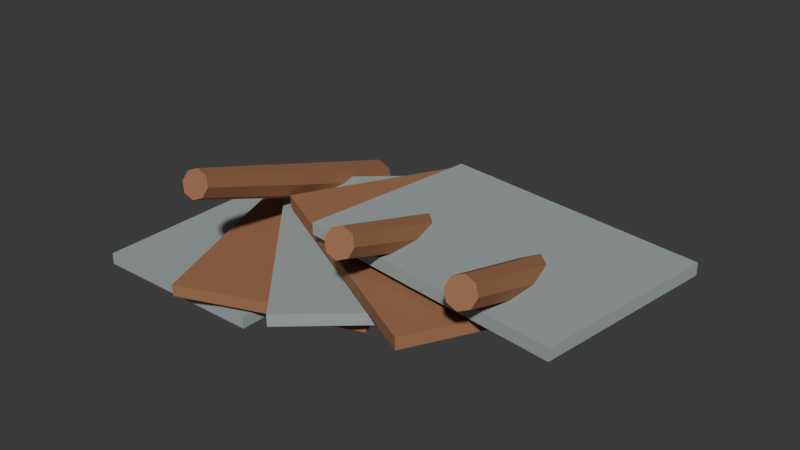 # Source: scrap_heap.blend  (saved by Blender 5.2.45; exported with 4.5.12 LTS)
import bpy
from mathutils import Matrix  # noqa: F401  (used for matrix-valued properties, if any)

bpy.ops.wm.read_factory_settings(use_empty=True)
scene = bpy.context.scene
scene.name = 'Scene'

# ---- collections
col_collection = bpy.data.collections.new('Collection'); scene.collection.children.link(col_collection)
col_abandoned_a = bpy.data.collections.new('abandoned_a'); scene.collection.children.link(col_abandoned_a)
col_abandoned_b = bpy.data.collections.new('abandoned_b'); scene.collection.children.link(col_abandoned_b)
col_shed_a = bpy.data.collections.new('shed_a'); scene.collection.children.link(col_shed_a)
col_shed_b = bpy.data.collections.new('shed_b'); scene.collection.children.link(col_shed_b)
col_rusty_barrel = bpy.data.collections.new('rusty_barrel'); scene.collection.children.link(col_rusty_barrel)
col_tyre_stack = bpy.data.collections.new('tyre_stack'); scene.collection.children.link(col_tyre_stack)
col_broken_bench = bpy.data.collections.new('broken_bench'); scene.collection.children.link(col_broken_bench)
col_wooden_pallet = bpy.data.collections.new('wooden_pallet'); scene.collection.children.link(col_wooden_pallet)
col_scrap_heap = bpy.data.collections.new('scrap_heap'); scene.collection.children.link(col_scrap_heap)

# ---- materials (node trees are filled in below, after node groups)
mat_painted_plaster__timber_and_foliage___vertex_colours = bpy.data.materials.new('Painted plaster, timber and foliage - vertex colours')
mat_painted_plaster__timber_and_foliage___vertex_colours.diffuse_color = (0.6, 0.6, 0.6, 1.0)

# ---- material node trees
mat_painted_plaster__timber_and_foliage___vertex_colours.use_nodes = True; mat_painted_plaster__timber_and_foliage___vertex_colours.node_tree.nodes.clear()
_N = mat_painted_plaster__timber_and_foliage___vertex_colours.node_tree.nodes; _L = mat_painted_plaster__timber_and_foliage___vertex_colours.node_tree.links
n0 = _N.new('ShaderNodeBsdfPrincipled'); n0.name = 'Principled BSDF'; n0.location = (-200, 100)
n0.inputs[2].default_value = 0.82
n0.inputs[10].default_value = 0.005
n1 = _N.new('ShaderNodeOutputMaterial'); n1.name = 'Material Output'; n1.location = (200, 100)
n2 = _N.new('ShaderNodeVertexColor'); n2.name = 'Color Attribute'; n2.location = (0, 0)
n2.layer_name = 'Color'
_L.new(n0.outputs[0], n1.inputs[0])
_L.new(n2.outputs[0], n0.inputs[0])
n1.is_active_output = True

# ---- world
world_world = bpy.data.worlds.new('World'); scene.world = world_world
world_world.use_nodes = True; world_world.node_tree.nodes.clear()
_N = world_world.node_tree.nodes; _L = world_world.node_tree.links
n0 = _N.new('ShaderNodeOutputWorld'); n0.name = 'World Output'; n0.location = (200, 100)
n1 = _N.new('ShaderNodeBackground'); n1.name = 'Background'; n1.location = (-200, 100)
n1.inputs[0].default_value = (0.05088, 0.05088, 0.05088, 1.0)
_L.new(n1.outputs[0], n0.inputs[0])
n0.is_active_output = True
world_world.color = (0.05088, 0.05088, 0.05088)
world_world.sun_shadow_jitter_overblur = 0.0

# ---- meshes
me_cube_185 = bpy.data.meshes.new('Cube.185')
me_cube_185.from_pydata([(-0.275, -0.4, -0.0175), (-0.275, -0.4, 0.0175), (-0.275, 0.4, -0.0175), (-0.275, 0.4, 0.0175), (0.275, -0.4, -0.0175), (0.275, -0.4, 0.0175), (0.275, 0.4, -0.0175), (0.275, 0.4, 0.0175)], [], [(0, 1, 3, 2), (2, 3, 7, 6), (6, 7, 5, 4), (4, 5, 1, 0), (2, 6, 4, 0), (7, 3, 1, 5)])
_uv = me_cube_185.uv_layers.new(name='UVMap')
_uv.uv.foreach_set('vector', [0.375, 0.0, 0.625, 0.0, 0.625, 0.25, 0.375, 0.25, 0.375, 0.25, 0.625, 0.25, 0.625, 0.5, 0.375, 0.5, 0.375, 0.5, 0.625, 0.5, 0.625, 0.75, 0.375, 0.75, 0.375, 0.75, 0.625, 0.75, 0.625, 1.0, 0.375, 1.0, 0.125, 0.5, 0.375, 0.5, 0.375, 0.75, 0.125, 0.75, 0.625, 0.5, 0.875, 0.5, 0.875, 0.75, 0.625, 0.75])
_ca = me_cube_185.color_attributes.new('Color', 'BYTE_COLOR', 'CORNER')
_ca.data.foreach_set('color', [0.3419, 0.3916, 0.3813, 0.0, 0.3419, 0.3916, 0.3813, 0.0, 0.3419, 0.3916, 0.3813, 0.0, 0.3419, 0.3916, 0.3813, 0.0, 0.3419, 0.3916, 0.3813, 0.0, 0.3419, 0.3916, 0.3813, 0.0, 0.3419, 0.3916, 0.3813, 0.0, 0.3419, 0.3916, 0.3813, 0.0, 0.3419, 0.3916, 0.3813, 0.0, 0.3419, 0.3916, 0.3813, 0.0, 0.3419, 0.3916, 0.3813, 0.0, 0.3419, 0.3916, 0.3813, 0.0, 0.3419, 0.3916, 0.3813, 0.0, 0.3419, 0.3916, 0.3813, 0.0, 0.3419, 0.3916, 0.3813, 0.0, 0.3419, 0.3916, 0.3813, 0.0, 0.3419, 0.3916, 0.3813, 0.0, 0.3419, 0.3916, 0.3813, 0.0, 0.3419, 0.3916, 0.3813, 0.0, 0.3419, 0.3916, 0.3813, 0.0, 0.3419, 0.3916, 0.3813, 0.0, 0.3419, 0.3916, 0.3813, 0.0, 0.3419, 0.3916, 0.3813, 0.0, 0.3419, 0.3916, 0.3813, 0.0])
me_cube_185.materials.append(mat_painted_plaster__timber_and_foliage___vertex_colours)
me_cube_185.update()
me_cube_186 = bpy.data.meshes.new('Cube.186')
me_cube_186.from_pydata([(-0.275, -0.4, -0.0175), (-0.275, -0.4, 0.0175), (-0.275, 0.4, -0.0175), (-0.275, 0.4, 0.0175), (0.275, -0.4, -0.0175), (0.275, -0.4, 0.0175), (0.275, 0.4, -0.0175), (0.275, 0.4, 0.0175)], [], [(0, 1, 3, 2), (2, 3, 7, 6), (6, 7, 5, 4), (4, 5, 1, 0), (2, 6, 4, 0), (7, 3, 1, 5)])
_uv = me_cube_186.uv_layers.new(name='UVMap')
_uv.uv.foreach_set('vector', [0.375, 0.0, 0.625, 0.0, 0.625, 0.25, 0.375, 0.25, 0.375, 0.25, 0.625, 0.25, 0.625, 0.5, 0.375, 0.5, 0.375, 0.5, 0.625, 0.5, 0.625, 0.75, 0.375, 0.75, 0.375, 0.75, 0.625, 0.75, 0.625, 1.0, 0.375, 1.0, 0.125, 0.5, 0.375, 0.5, 0.375, 0.75, 0.125, 0.75, 0.625, 0.5, 0.875, 0.5, 0.875, 0.75, 0.625, 0.75])
_ca = me_cube_186.color_attributes.new('Color', 'BYTE_COLOR', 'CORNER')
_ca.data.foreach_set('color', [0.3515, 0.159, 0.07421, 0.0, 0.3515, 0.159, 0.07421, 0.0, 0.3515, 0.159, 0.07421, 0.0, 0.3515, 0.159, 0.07421, 0.0, 0.3515, 0.159, 0.07421, 0.0, 0.3515, 0.159, 0.07421, 0.0, 0.3515, 0.159, 0.07421, 0.0, 0.3515, 0.159, 0.07421, 0.0, 0.3515, 0.159, 0.07421, 0.0, 0.3515, 0.159, 0.07421, 0.0, 0.3515, 0.159, 0.07421, 0.0, 0.3515, 0.159, 0.07421, 0.0, 0.3515, 0.159, 0.07421, 0.0, 0.3515, 0.159, 0.07421, 0.0, 0.3515, 0.159, 0.07421, 0.0, 0.3515, 0.159, 0.07421, 0.0, 0.3515, 0.159, 0.07421, 0.0, 0.3515, 0.159, 0.07421, 0.0, 0.3515, 0.159, 0.07421, 0.0, 0.3515, 0.159, 0.07421, 0.0, 0.3515, 0.159, 0.07421, 0.0, 0.3515, 0.159, 0.07421, 0.0, 0.3515, 0.159, 0.07421, 0.0, 0.3515, 0.159, 0.07421, 0.0])
me_cube_186.materials.append(mat_painted_plaster__timber_and_foliage___vertex_colours)
me_cube_186.update()
me_cube_187 = bpy.data.meshes.new('Cube.187')
me_cube_187.from_pydata([(-0.275, -0.4, -0.0175), (-0.275, -0.4, 0.0175), (-0.275, 0.4, -0.0175), (-0.275, 0.4, 0.0175), (0.275, -0.4, -0.0175), (0.275, -0.4, 0.0175), (0.275, 0.4, -0.0175), (0.275, 0.4, 0.0175)], [], [(0, 1, 3, 2), (2, 3, 7, 6), (6, 7, 5, 4), (4, 5, 1, 0), (2, 6, 4, 0), (7, 3, 1, 5)])
_uv = me_cube_187.uv_layers.new(name='UVMap')
_uv.uv.foreach_set('vector', [0.375, 0.0, 0.625, 0.0, 0.625, 0.25, 0.375, 0.25, 0.375, 0.25, 0.625, 0.25, 0.625, 0.5, 0.375, 0.5, 0.375, 0.5, 0.625, 0.5, 0.625, 0.75, 0.375, 0.75, 0.375, 0.75, 0.625, 0.75, 0.625, 1.0, 0.375, 1.0, 0.125, 0.5, 0.375, 0.5, 0.375, 0.75, 0.125, 0.75, 0.625, 0.5, 0.875, 0.5, 0.875, 0.75, 0.625, 0.75])
_ca = me_cube_187.color_attributes.new('Color', 'BYTE_COLOR', 'CORNER')
_ca.data.foreach_set('color', [0.3419, 0.3916, 0.3813, 0.0, 0.3419, 0.3916, 0.3813, 0.0, 0.3419, 0.3916, 0.3813, 0.0, 0.3419, 0.3916, 0.3813, 0.0, 0.3419, 0.3916, 0.3813, 0.0, 0.3419, 0.3916, 0.3813, 0.0, 0.3419, 0.3916, 0.3813, 0.0, 0.3419, 0.3916, 0.3813, 0.0, 0.3419, 0.3916, 0.3813, 0.0, 0.3419, 0.3916, 0.3813, 0.0, 0.3419, 0.3916, 0.3813, 0.0, 0.3419, 0.3916, 0.3813, 0.0, 0.3419, 0.3916, 0.3813, 0.0, 0.3419, 0.3916, 0.3813, 0.0, 0.3419, 0.3916, 0.3813, 0.0, 0.3419, 0.3916, 0.3813, 0.0, 0.3419, 0.3916, 0.3813, 0.0, 0.3419, 0.3916, 0.3813, 0.0, 0.3419, 0.3916, 0.3813, 0.0, 0.3419, 0.3916, 0.3813, 0.0, 0.3419, 0.3916, 0.3813, 0.0, 0.3419, 0.3916, 0.3813, 0.0, 0.3419, 0.3916, 0.3813, 0.0, 0.3419, 0.3916, 0.3813, 0.0])
me_cube_187.materials.append(mat_painted_plaster__timber_and_foliage___vertex_colours)
me_cube_187.update()
me_cube_188 = bpy.data.meshes.new('Cube.188')
me_cube_188.from_pydata([(-0.275, -0.4, -0.0175), (-0.275, -0.4, 0.0175), (-0.275, 0.4, -0.0175), (-0.275, 0.4, 0.0175), (0.275, -0.4, -0.0175), (0.275, -0.4, 0.0175), (0.275, 0.4, -0.0175), (0.275, 0.4, 0.0175)], [], [(0, 1, 3, 2), (2, 3, 7, 6), (6, 7, 5, 4), (4, 5, 1, 0), (2, 6, 4, 0), (7, 3, 1, 5)])
_uv = me_cube_188.uv_layers.new(name='UVMap')
_uv.uv.foreach_set('vector', [0.375, 0.0, 0.625, 0.0, 0.625, 0.25, 0.375, 0.25, 0.375, 0.25, 0.625, 0.25, 0.625, 0.5, 0.375, 0.5, 0.375, 0.5, 0.625, 0.5, 0.625, 0.75, 0.375, 0.75, 0.375, 0.75, 0.625, 0.75, 0.625, 1.0, 0.375, 1.0, 0.125, 0.5, 0.375, 0.5, 0.375, 0.75, 0.125, 0.75, 0.625, 0.5, 0.875, 0.5, 0.875, 0.75, 0.625, 0.75])
_ca = me_cube_188.color_attributes.new('Color', 'BYTE_COLOR', 'CORNER')
_ca.data.foreach_set('color', [0.3515, 0.159, 0.07421, 0.0, 0.3515, 0.159, 0.07421, 0.0, 0.3515, 0.159, 0.07421, 0.0, 0.3515, 0.159, 0.07421, 0.0, 0.3515, 0.159, 0.07421, 0.0, 0.3515, 0.159, 0.07421, 0.0, 0.3515, 0.159, 0.07421, 0.0, 0.3515, 0.159, 0.07421, 0.0, 0.3515, 0.159, 0.07421, 0.0, 0.3515, 0.159, 0.07421, 0.0, 0.3515, 0.159, 0.07421, 0.0, 0.3515, 0.159, 0.07421, 0.0, 0.3515, 0.159, 0.07421, 0.0, 0.3515, 0.159, 0.07421, 0.0, 0.3515, 0.159, 0.07421, 0.0, 0.3515, 0.159, 0.07421, 0.0, 0.3515, 0.159, 0.07421, 0.0, 0.3515, 0.159, 0.07421, 0.0, 0.3515, 0.159, 0.07421, 0.0, 0.3515, 0.159, 0.07421, 0.0, 0.3515, 0.159, 0.07421, 0.0, 0.3515, 0.159, 0.07421, 0.0, 0.3515, 0.159, 0.07421, 0.0, 0.3515, 0.159, 0.07421, 0.0])
me_cube_188.materials.append(mat_painted_plaster__timber_and_foliage___vertex_colours)
me_cube_188.update()
me_cube_189 = bpy.data.meshes.new('Cube.189')
me_cube_189.from_pydata([(-0.275, -0.4, -0.0175), (-0.275, -0.4, 0.0175), (-0.275, 0.4, -0.0175), (-0.275, 0.4, 0.0175), (0.275, -0.4, -0.0175), (0.275, -0.4, 0.0175), (0.275, 0.4, -0.0175), (0.275, 0.4, 0.0175)], [], [(0, 1, 3, 2), (2, 3, 7, 6), (6, 7, 5, 4), (4, 5, 1, 0), (2, 6, 4, 0), (7, 3, 1, 5)])
_uv = me_cube_189.uv_layers.new(name='UVMap')
_uv.uv.foreach_set('vector', [0.375, 0.0, 0.625, 0.0, 0.625, 0.25, 0.375, 0.25, 0.375, 0.25, 0.625, 0.25, 0.625, 0.5, 0.375, 0.5, 0.375, 0.5, 0.625, 0.5, 0.625, 0.75, 0.375, 0.75, 0.375, 0.75, 0.625, 0.75, 0.625, 1.0, 0.375, 1.0, 0.125, 0.5, 0.375, 0.5, 0.375, 0.75, 0.125, 0.75, 0.625, 0.5, 0.875, 0.5, 0.875, 0.75, 0.625, 0.75])
_ca = me_cube_189.color_attributes.new('Color', 'BYTE_COLOR', 'CORNER')
_ca.data.foreach_set('color', [0.3419, 0.3916, 0.3813, 0.0, 0.3419, 0.3916, 0.3813, 0.0, 0.3419, 0.3916, 0.3813, 0.0, 0.3419, 0.3916, 0.3813, 0.0, 0.3419, 0.3916, 0.3813, 0.0, 0.3419, 0.3916, 0.3813, 0.0, 0.3419, 0.3916, 0.3813, 0.0, 0.3419, 0.3916, 0.3813, 0.0, 0.3419, 0.3916, 0.3813, 0.0, 0.3419, 0.3916, 0.3813, 0.0, 0.3419, 0.3916, 0.3813, 0.0, 0.3419, 0.3916, 0.3813, 0.0, 0.3419, 0.3916, 0.3813, 0.0, 0.3419, 0.3916, 0.3813, 0.0, 0.3419, 0.3916, 0.3813, 0.0, 0.3419, 0.3916, 0.3813, 0.0, 0.3419, 0.3916, 0.3813, 0.0, 0.3419, 0.3916, 0.3813, 0.0, 0.3419, 0.3916, 0.3813, 0.0, 0.3419, 0.3916, 0.3813, 0.0, 0.3419, 0.3916, 0.3813, 0.0, 0.3419, 0.3916, 0.3813, 0.0, 0.3419, 0.3916, 0.3813, 0.0, 0.3419, 0.3916, 0.3813, 0.0])
me_cube_189.materials.append(mat_painted_plaster__timber_and_foliage___vertex_colours)
me_cube_189.update()
me_cone_043 = bpy.data.meshes.new('Cone.043')
me_cone_043.from_pydata([(0.0, 0.06, -0.4587), (0.0, 0.042, 0.4587), (0.04243, 0.04243, -0.4587), (0.0297, 0.0297, 0.4587), (0.06, 0.0, -0.4587), (0.042, 0.0, 0.4587), (0.04243, -0.04243, -0.4587), (0.0297, -0.0297, 0.4587), (0.0, -0.06, -0.4587), (0.0, -0.042, 0.4587), (-0.04243, -0.04243, -0.4587), (-0.0297, -0.0297, 0.4587), (-0.06, 0.0, -0.4587), (-0.042, 0.0, 0.4587), (-0.04243, 0.04243, -0.4587), (-0.0297, 0.0297, 0.4587)], [], [(0, 1, 3, 2), (2, 3, 5, 4), (4, 5, 7, 6), (6, 7, 9, 8), (8, 9, 11, 10), (10, 11, 13, 12), (3, 1, 15, 13, 11, 9, 7, 5), (12, 13, 15, 14), (14, 15, 1, 0), (0, 2, 4, 6, 8, 10, 12, 14)])
_uv = me_cone_043.uv_layers.new(name='UVMap')
_uv.uv.foreach_set('vector', [1.0, 0.5, 1.0, 1.0, 0.875, 1.0, 0.875, 0.5, 0.875, 0.5, 0.875, 1.0, 0.75, 1.0, 0.75, 0.5, 0.75, 0.5, 0.75, 1.0, 0.625, 1.0, 0.625, 0.5, 0.625, 0.5, 0.625, 1.0, 0.5, 1.0, 0.5, 0.5, 0.5, 0.5, 0.5, 1.0, 0.375, 1.0, 0.375, 0.5, 0.375, 0.5, 0.375, 1.0, 0.25, 1.0, 0.25, 0.5, 0.4197, 0.4197, 0.25, 0.49, 0.08029, 0.4197, 0.01, 0.25, 0.08029, 0.08029, 0.25, 0.01, 0.4197, 0.08029, 0.49, 0.25, 0.25, 0.5, 0.25, 1.0, 0.125, 1.0, 0.125, 0.5, 0.125, 0.5, 0.125, 1.0, 0.0, 1.0, 0.0, 0.5, 0.75, 0.49, 0.9197, 0.4197, 0.99, 0.25, 0.9197, 0.08029, 0.75, 0.01, 0.5803, 0.08029, 0.51, 0.25, 0.5803, 0.4197])
_ca = me_cone_043.color_attributes.new('Color', 'BYTE_COLOR', 'CORNER')
_ca.data.foreach_set('color', [0.3515, 0.159, 0.07421, 0.0, 0.3515, 0.159, 0.07421, 0.0, 0.3515, 0.159, 0.07421, 0.0, 0.3515, 0.159, 0.07421, 0.0, 0.3515, 0.159, 0.07421, 0.0, 0.3515, 0.159, 0.07421, 0.0, 0.3515, 0.159, 0.07421, 0.0, 0.3515, 0.159, 0.07421, 0.0, 0.3515, 0.159, 0.07421, 0.0, 0.3515, 0.159, 0.07421, 0.0, 0.3515, 0.159, 0.07421, 0.0, 0.3515, 0.159, 0.07421, 0.0, 0.3515, 0.159, 0.07421, 0.0, 0.3515, 0.159, 0.07421, 0.0, 0.3515, 0.159, 0.07421, 0.0, 0.3515, 0.159, 0.07421, 0.0, 0.3515, 0.159, 0.07421, 0.0, 0.3515, 0.159, 0.07421, 0.0, 0.3515, 0.159, 0.07421, 0.0, 0.3515, 0.159, 0.07421, 0.0, 0.3515, 0.159, 0.07421, 0.0, 0.3515, 0.159, 0.07421, 0.0, 0.3515, 0.159, 0.07421, 0.0, 0.3515, 0.159, 0.07421, 0.0, 0.3515, 0.159, 0.07421, 0.0, 0.3515, 0.159, 0.07421, 0.0, 0.3515, 0.159, 0.07421, 0.0, 0.3515, 0.159, 0.07421, 0.0, 0.3515, 0.159, 0.07421, 0.0, 0.3515, 0.159, 0.07421, 0.0, 0.3515, 0.159, 0.07421, 0.0, 0.3515, 0.159, 0.07421, 0.0, 0.3515, 0.159, 0.07421, 0.0, 0.3515, 0.159, 0.07421, 0.0, 0.3515, 0.159, 0.07421, 0.0, 0.3515, 0.159, 0.07421, 0.0, 0.3515, 0.159, 0.07421, 0.0, 0.3515, 0.159, 0.07421, 0.0, 0.3515, 0.159, 0.07421, 0.0, 0.3515, 0.159, 0.07421, 0.0, 0.3515, 0.159, 0.07421, 0.0, 0.3515, 0.159, 0.07421, 0.0, 0.3515, 0.159, 0.07421, 0.0, 0.3515, 0.159, 0.07421, 0.0, 0.3515, 0.159, 0.07421, 0.0, 0.3515, 0.159, 0.07421, 0.0, 0.3515, 0.159, 0.07421, 0.0, 0.3515, 0.159, 0.07421, 0.0])
me_cone_043.materials.append(mat_painted_plaster__timber_and_foliage___vertex_colours)
me_cone_043.update()
me_cone_044 = bpy.data.meshes.new('Cone.044')
me_cone_044.from_pydata([(0.0, 0.06, -0.4587), (0.0, 0.042, 0.4587), (0.04243, 0.04243, -0.4587), (0.0297, 0.0297, 0.4587), (0.06, 0.0, -0.4587), (0.042, 0.0, 0.4587), (0.04243, -0.04243, -0.4587), (0.0297, -0.0297, 0.4587), (0.0, -0.06, -0.4587), (0.0, -0.042, 0.4587), (-0.04243, -0.04243, -0.4587), (-0.0297, -0.0297, 0.4587), (-0.06, 0.0, -0.4587), (-0.042, 0.0, 0.4587), (-0.04243, 0.04243, -0.4587), (-0.0297, 0.0297, 0.4587)], [], [(0, 1, 3, 2), (2, 3, 5, 4), (4, 5, 7, 6), (6, 7, 9, 8), (8, 9, 11, 10), (10, 11, 13, 12), (3, 1, 15, 13, 11, 9, 7, 5), (12, 13, 15, 14), (14, 15, 1, 0), (0, 2, 4, 6, 8, 10, 12, 14)])
_uv = me_cone_044.uv_layers.new(name='UVMap')
_uv.uv.foreach_set('vector', [1.0, 0.5, 1.0, 1.0, 0.875, 1.0, 0.875, 0.5, 0.875, 0.5, 0.875, 1.0, 0.75, 1.0, 0.75, 0.5, 0.75, 0.5, 0.75, 1.0, 0.625, 1.0, 0.625, 0.5, 0.625, 0.5, 0.625, 1.0, 0.5, 1.0, 0.5, 0.5, 0.5, 0.5, 0.5, 1.0, 0.375, 1.0, 0.375, 0.5, 0.375, 0.5, 0.375, 1.0, 0.25, 1.0, 0.25, 0.5, 0.4197, 0.4197, 0.25, 0.49, 0.08029, 0.4197, 0.01, 0.25, 0.08029, 0.08029, 0.25, 0.01, 0.4197, 0.08029, 0.49, 0.25, 0.25, 0.5, 0.25, 1.0, 0.125, 1.0, 0.125, 0.5, 0.125, 0.5, 0.125, 1.0, 0.0, 1.0, 0.0, 0.5, 0.75, 0.49, 0.9197, 0.4197, 0.99, 0.25, 0.9197, 0.08029, 0.75, 0.01, 0.5803, 0.08029, 0.51, 0.25, 0.5803, 0.4197])
_ca = me_cone_044.color_attributes.new('Color', 'BYTE_COLOR', 'CORNER')
_ca.data.foreach_set('color', [0.3515, 0.159, 0.07421, 0.0, 0.3515, 0.159, 0.07421, 0.0, 0.3515, 0.159, 0.07421, 0.0, 0.3515, 0.159, 0.07421, 0.0, 0.3515, 0.159, 0.07421, 0.0, 0.3515, 0.159, 0.07421, 0.0, 0.3515, 0.159, 0.07421, 0.0, 0.3515, 0.159, 0.07421, 0.0, 0.3515, 0.159, 0.07421, 0.0, 0.3515, 0.159, 0.07421, 0.0, 0.3515, 0.159, 0.07421, 0.0, 0.3515, 0.159, 0.07421, 0.0, 0.3515, 0.159, 0.07421, 0.0, 0.3515, 0.159, 0.07421, 0.0, 0.3515, 0.159, 0.07421, 0.0, 0.3515, 0.159, 0.07421, 0.0, 0.3515, 0.159, 0.07421, 0.0, 0.3515, 0.159, 0.07421, 0.0, 0.3515, 0.159, 0.07421, 0.0, 0.3515, 0.159, 0.07421, 0.0, 0.3515, 0.159, 0.07421, 0.0, 0.3515, 0.159, 0.07421, 0.0, 0.3515, 0.159, 0.07421, 0.0, 0.3515, 0.159, 0.07421, 0.0, 0.3515, 0.159, 0.07421, 0.0, 0.3515, 0.159, 0.07421, 0.0, 0.3515, 0.159, 0.07421, 0.0, 0.3515, 0.159, 0.07421, 0.0, 0.3515, 0.159, 0.07421, 0.0, 0.3515, 0.159, 0.07421, 0.0, 0.3515, 0.159, 0.07421, 0.0, 0.3515, 0.159, 0.07421, 0.0, 0.3515, 0.159, 0.07421, 0.0, 0.3515, 0.159, 0.07421, 0.0, 0.3515, 0.159, 0.07421, 0.0, 0.3515, 0.159, 0.07421, 0.0, 0.3515, 0.159, 0.07421, 0.0, 0.3515, 0.159, 0.07421, 0.0, 0.3515, 0.159, 0.07421, 0.0, 0.3515, 0.159, 0.07421, 0.0, 0.3515, 0.159, 0.07421, 0.0, 0.3515, 0.159, 0.07421, 0.0, 0.3515, 0.159, 0.07421, 0.0, 0.3515, 0.159, 0.07421, 0.0, 0.3515, 0.159, 0.07421, 0.0, 0.3515, 0.159, 0.07421, 0.0, 0.3515, 0.159, 0.07421, 0.0, 0.3515, 0.159, 0.07421, 0.0])
me_cone_044.materials.append(mat_painted_plaster__timber_and_foliage___vertex_colours)
me_cone_044.update()
me_cone_045 = bpy.data.meshes.new('Cone.045')
me_cone_045.from_pydata([(0.0, 0.06, -0.4587), (0.0, 0.042, 0.4587), (0.04243, 0.04243, -0.4587), (0.0297, 0.0297, 0.4587), (0.06, 0.0, -0.4587), (0.042, 0.0, 0.4587), (0.04243, -0.04243, -0.4587), (0.0297, -0.0297, 0.4587), (0.0, -0.06, -0.4587), (0.0, -0.042, 0.4587), (-0.04243, -0.04243, -0.4587), (-0.0297, -0.0297, 0.4587), (-0.06, 0.0, -0.4587), (-0.042, 0.0, 0.4587), (-0.04243, 0.04243, -0.4587), (-0.0297, 0.0297, 0.4587)], [], [(0, 1, 3, 2), (2, 3, 5, 4), (4, 5, 7, 6), (6, 7, 9, 8), (8, 9, 11, 10), (10, 11, 13, 12), (3, 1, 15, 13, 11, 9, 7, 5), (12, 13, 15, 14), (14, 15, 1, 0), (0, 2, 4, 6, 8, 10, 12, 14)])
_uv = me_cone_045.uv_layers.new(name='UVMap')
_uv.uv.foreach_set('vector', [1.0, 0.5, 1.0, 1.0, 0.875, 1.0, 0.875, 0.5, 0.875, 0.5, 0.875, 1.0, 0.75, 1.0, 0.75, 0.5, 0.75, 0.5, 0.75, 1.0, 0.625, 1.0, 0.625, 0.5, 0.625, 0.5, 0.625, 1.0, 0.5, 1.0, 0.5, 0.5, 0.5, 0.5, 0.5, 1.0, 0.375, 1.0, 0.375, 0.5, 0.375, 0.5, 0.375, 1.0, 0.25, 1.0, 0.25, 0.5, 0.4197, 0.4197, 0.25, 0.49, 0.08029, 0.4197, 0.01, 0.25, 0.08029, 0.08029, 0.25, 0.01, 0.4197, 0.08029, 0.49, 0.25, 0.25, 0.5, 0.25, 1.0, 0.125, 1.0, 0.125, 0.5, 0.125, 0.5, 0.125, 1.0, 0.0, 1.0, 0.0, 0.5, 0.75, 0.49, 0.9197, 0.4197, 0.99, 0.25, 0.9197, 0.08029, 0.75, 0.01, 0.5803, 0.08029, 0.51, 0.25, 0.5803, 0.4197])
_ca = me_cone_045.color_attributes.new('Color', 'BYTE_COLOR', 'CORNER')
_ca.data.foreach_set('color', [0.3515, 0.159, 0.07421, 0.0, 0.3515, 0.159, 0.07421, 0.0, 0.3515, 0.159, 0.07421, 0.0, 0.3515, 0.159, 0.07421, 0.0, 0.3515, 0.159, 0.07421, 0.0, 0.3515, 0.159, 0.07421, 0.0, 0.3515, 0.159, 0.07421, 0.0, 0.3515, 0.159, 0.07421, 0.0, 0.3515, 0.159, 0.07421, 0.0, 0.3515, 0.159, 0.07421, 0.0, 0.3515, 0.159, 0.07421, 0.0, 0.3515, 0.159, 0.07421, 0.0, 0.3515, 0.159, 0.07421, 0.0, 0.3515, 0.159, 0.07421, 0.0, 0.3515, 0.159, 0.07421, 0.0, 0.3515, 0.159, 0.07421, 0.0, 0.3515, 0.159, 0.07421, 0.0, 0.3515, 0.159, 0.07421, 0.0, 0.3515, 0.159, 0.07421, 0.0, 0.3515, 0.159, 0.07421, 0.0, 0.3515, 0.159, 0.07421, 0.0, 0.3515, 0.159, 0.07421, 0.0, 0.3515, 0.159, 0.07421, 0.0, 0.3515, 0.159, 0.07421, 0.0, 0.3515, 0.159, 0.07421, 0.0, 0.3515, 0.159, 0.07421, 0.0, 0.3515, 0.159, 0.07421, 0.0, 0.3515, 0.159, 0.07421, 0.0, 0.3515, 0.159, 0.07421, 0.0, 0.3515, 0.159, 0.07421, 0.0, 0.3515, 0.159, 0.07421, 0.0, 0.3515, 0.159, 0.07421, 0.0, 0.3515, 0.159, 0.07421, 0.0, 0.3515, 0.159, 0.07421, 0.0, 0.3515, 0.159, 0.07421, 0.0, 0.3515, 0.159, 0.07421, 0.0, 0.3515, 0.159, 0.07421, 0.0, 0.3515, 0.159, 0.07421, 0.0, 0.3515, 0.159, 0.07421, 0.0, 0.3515, 0.159, 0.07421, 0.0, 0.3515, 0.159, 0.07421, 0.0, 0.3515, 0.159, 0.07421, 0.0, 0.3515, 0.159, 0.07421, 0.0, 0.3515, 0.159, 0.07421, 0.0, 0.3515, 0.159, 0.07421, 0.0, 0.3515, 0.159, 0.07421, 0.0, 0.3515, 0.159, 0.07421, 0.0, 0.3515, 0.159, 0.07421, 0.0])
me_cone_045.materials.append(mat_painted_plaster__timber_and_foliage___vertex_colours)
me_cone_045.update()

# ---- objects
ob_bent_rusty_sheet = bpy.data.objects.new('bent rusty sheet', me_cube_185)
ob_bent_rusty_sheet_001 = bpy.data.objects.new('bent rusty sheet.001', me_cube_186)
ob_bent_rusty_sheet_002 = bpy.data.objects.new('bent rusty sheet.002', me_cube_187)
ob_bent_rusty_sheet_003 = bpy.data.objects.new('bent rusty sheet.003', me_cube_188)
ob_bent_rusty_sheet_004 = bpy.data.objects.new('bent rusty sheet.004', me_cube_189)
ob_scrap_tube = bpy.data.objects.new('scrap tube', me_cone_043)
ob_scrap_tube_001 = bpy.data.objects.new('scrap tube.001', me_cone_044)
ob_scrap_tube_002 = bpy.data.objects.new('scrap tube.002', me_cone_045)

# ---- transforms, parenting, visibility, modifiers, constraints
ob_bent_rusty_sheet.location = (-0.4, 0.0, 0.0175)
ob_bent_rusty_sheet_001.location = (-0.2, 0.0, 0.0775)
ob_bent_rusty_sheet_001.rotation_euler = (0.0, 0.0, 0.36)
ob_bent_rusty_sheet_002.location = (0.0, 0.0, 0.1375)
ob_bent_rusty_sheet_002.rotation_euler = (0.0, 0.0, 0.72)
ob_bent_rusty_sheet_003.location = (0.2, 0.0, 0.1975)
ob_bent_rusty_sheet_003.rotation_euler = (0.0, 0.0, 1.08)
ob_bent_rusty_sheet_004.location = (0.4, 0.0, 0.2575)
ob_bent_rusty_sheet_004.rotation_euler = (0.0, 0.0, 1.44)
ob_scrap_tube.location = (-0.335, 0.025, 0.2175)
ob_scrap_tube.rotation_euler = (1.215, 1.669e-08, 0.1518)
ob_scrap_tube_001.location = (0.165, 0.025, 0.2175)
ob_scrap_tube_001.rotation_euler = (1.215, 1.669e-08, 0.1518)
ob_scrap_tube_002.location = (0.515, 0.025, 0.2175)
ob_scrap_tube_002.rotation_euler = (1.215, 1.669e-08, 0.1518)

# ---- collection membership
col_scrap_heap.objects.link(ob_bent_rusty_sheet)
col_scrap_heap.objects.link(ob_bent_rusty_sheet_001)
col_scrap_heap.objects.link(ob_bent_rusty_sheet_002)
col_scrap_heap.objects.link(ob_bent_rusty_sheet_003)
col_scrap_heap.objects.link(ob_bent_rusty_sheet_004)
col_scrap_heap.objects.link(ob_scrap_tube)
col_scrap_heap.objects.link(ob_scrap_tube_001)
col_scrap_heap.objects.link(ob_scrap_tube_002)

# ---- scene / render settings (as saved in the file)
scene.frame_start = 1; scene.frame_end = 250; scene.frame_set(1)
scene.render.engine = 'BLENDER_EEVEE_NEXT'
scene.render.bake_bias = 0.0
scene.render.bake_samples = 0
scene.render.compositor_device = 'GPU'
scene.eevee.use_volume_custom_range = False
scene.eevee.fast_gi_thickness_near = 0.1
scene.eevee.fast_gi_thickness_far = 0.0
scene.eevee.ray_tracing_options.screen_trace_thickness = 0.1
bpy.context.view_layer.update()

# ---- added for rendering (the .blend has no active camera and no usable light): camera, sun
cam_auto = bpy.data.cameras.new('AutoCamera')
cam_auto.lens = 50.0
cam_auto.sensor_width = 36.0
cam_auto.clip_end = 1000.0
ob_auto_camera = bpy.data.objects.new('AutoCamera', cam_auto)
scene.collection.objects.link(ob_auto_camera)
ob_auto_camera.location = (1.78225, -2.04423, 1.57969)
ob_auto_camera.rotation_euler = (1.09748, -7.21219e-08, 0.694738)
scene.camera = ob_auto_camera
light_auto_sun = bpy.data.lights.new('AutoSun', 'SUN')
light_auto_sun.energy = 3.0
light_auto_sun.angle = 0.0523599
ob_auto_sun = bpy.data.objects.new('AutoSun', light_auto_sun)
scene.collection.objects.link(ob_auto_sun)
ob_auto_sun.rotation_euler = (0.872665, 0.174533, 0.523599)
bpy.context.view_layer.update()
